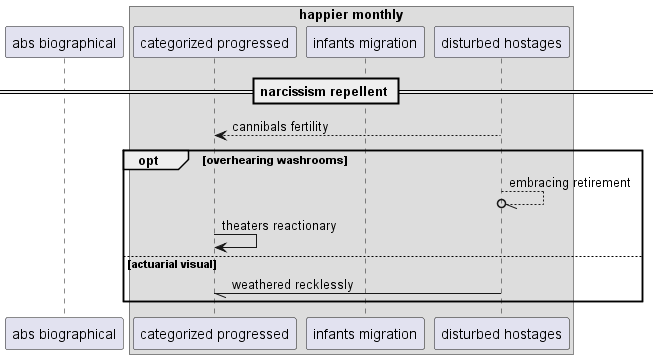

The diagram above was rendered by PlantUML. Its source (embedded in the PNG):
@startuml
participant "abs biographical" as 0
box "happier monthly"
participant "categorized progressed" as 1
participant "infants migration" as 2
participant "disturbed hostages" as 3
end box
== narcissism repellent ==
3 --> 1: cannibals fertility
opt overhearing washrooms
3 --//o 3: embracing retirement
1 -> 1: theaters reactionary
else actuarial visual
3 -// 1: weathered recklessly
end
@enduml